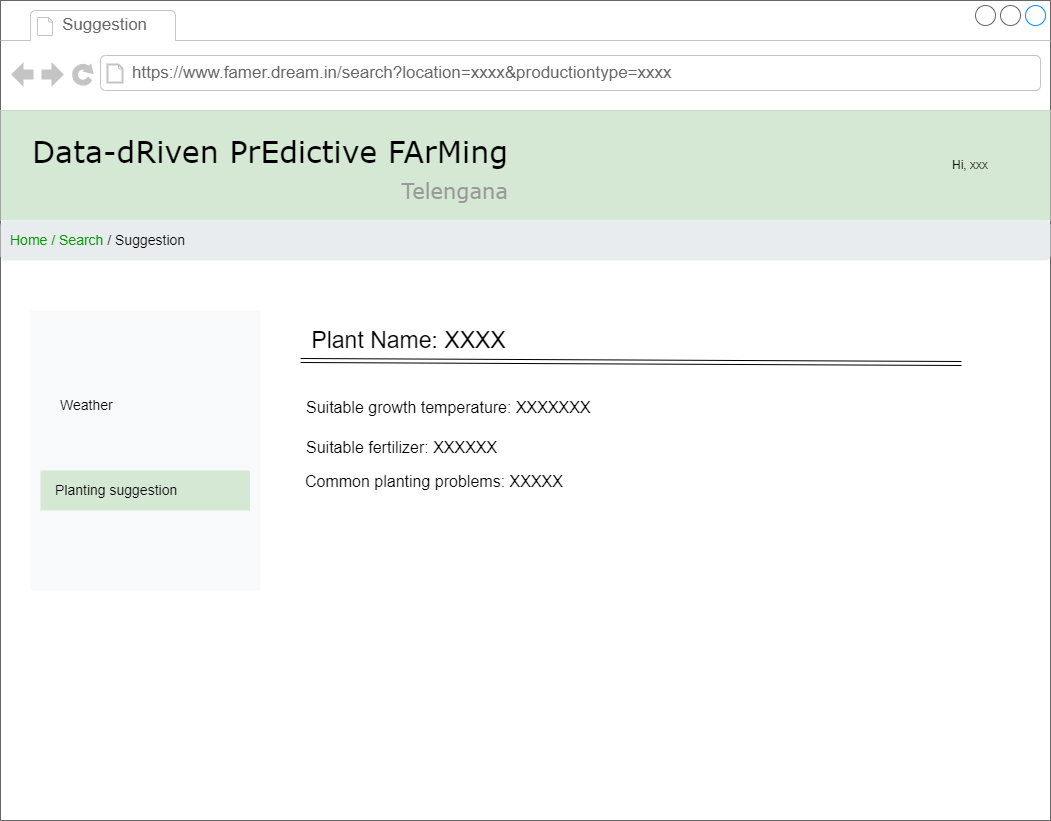

The diagram above was exported from draw.io. Its source (the exported page's mxGraphModel, read from the mxfile embedded in the PNG):
<mxGraphModel dx="2062" dy="1114" grid="1" gridSize="10" guides="1" tooltips="1" connect="1" arrows="1" fold="1" page="1" pageScale="1" pageWidth="827" pageHeight="1169" math="0" shadow="0">
  <root>
    <mxCell id="00tK_wLVpFwB4LFJt1SG-0" />
    <mxCell id="00tK_wLVpFwB4LFJt1SG-1" parent="00tK_wLVpFwB4LFJt1SG-0" />
    <mxCell id="00tK_wLVpFwB4LFJt1SG-19" value="" style="strokeWidth=1;shadow=0;dashed=0;align=center;html=1;shape=mxgraph.mockup.containers.browserWindow;rSize=0;strokeColor=none;mainText=,;recursiveResize=0;rounded=0;labelBackgroundColor=none;fontFamily=Verdana;fontSize=12" parent="00tK_wLVpFwB4LFJt1SG-1" vertex="1">
      <mxGeometry x="30" y="20" width="1050" height="820" as="geometry" />
    </mxCell>
    <mxCell id="00tK_wLVpFwB4LFJt1SG-20" value="Suggestion" style="strokeWidth=1;shadow=0;dashed=0;align=center;html=1;shape=mxgraph.mockup.containers.anchor;fontSize=17;fontColor=#666666;align=left;" parent="00tK_wLVpFwB4LFJt1SG-19" vertex="1">
      <mxGeometry x="60" y="12" width="110" height="26" as="geometry" />
    </mxCell>
    <mxCell id="00tK_wLVpFwB4LFJt1SG-21" value="https://www.famer.dream.in/search?location=xxxx&amp;amp;productiontype=xxxx" style="strokeWidth=1;shadow=0;dashed=0;align=center;html=1;shape=mxgraph.mockup.containers.anchor;rSize=0;fontSize=17;fontColor=#666666;align=left;" parent="00tK_wLVpFwB4LFJt1SG-19" vertex="1">
      <mxGeometry x="130" y="60" width="250" height="26" as="geometry" />
    </mxCell>
    <mxCell id="00tK_wLVpFwB4LFJt1SG-22" value="" style="fillColor=#F8F9FA;strokeColor=none;align=left;fontSize=14;fontColor=#323232;" parent="00tK_wLVpFwB4LFJt1SG-19" vertex="1">
      <mxGeometry x="30" y="310" width="230" height="280" as="geometry" />
    </mxCell>
    <mxCell id="00tK_wLVpFwB4LFJt1SG-23" value="Weather" style="html=1;shadow=0;dashed=0;shape=mxgraph.bootstrap.rrect;rSize=5;fillColor=none;strokeColor=none;perimeter=none;whiteSpace=wrap;align=left;spacing=15;fontSize=14;" parent="00tK_wLVpFwB4LFJt1SG-22" vertex="1">
      <mxGeometry x="0.5" width="189.5" height="40" relative="1" as="geometry">
        <mxPoint x="-100" y="75" as="offset" />
      </mxGeometry>
    </mxCell>
    <mxCell id="00tK_wLVpFwB4LFJt1SG-24" value="Planting suggestion" style="html=1;shadow=0;dashed=0;fillColor=#d5e8d4;strokeColor=none;perimeter=none;whiteSpace=wrap;align=left;spacing=15;fontSize=14;" parent="00tK_wLVpFwB4LFJt1SG-22" vertex="1">
      <mxGeometry x="0.5" width="209.5" height="40" relative="1" as="geometry">
        <mxPoint x="-105" y="160" as="offset" />
      </mxGeometry>
    </mxCell>
    <mxCell id="00tK_wLVpFwB4LFJt1SG-25" value="&lt;font color=&quot;#009900&quot;&gt;Home / Search&amp;nbsp;&lt;/font&gt;&lt;font color=&quot;#000000&quot;&gt;/ Suggestion&lt;/font&gt;" style="html=1;shadow=0;dashed=0;shape=mxgraph.bootstrap.rrect;rSize=5;strokeColor=none;strokeWidth=1;fillColor=#E9ECEF;fontColor=#6C757D;whiteSpace=wrap;align=left;verticalAlign=middle;spacingLeft=0;fontStyle=0;fontSize=14;spacing=10;" parent="00tK_wLVpFwB4LFJt1SG-19" vertex="1">
      <mxGeometry y="220" width="1050" height="40" as="geometry" />
    </mxCell>
    <mxCell id="y0c4xZlTyCOXcUviTZZC-1" value="" style="shape=link;html=1;rounded=0;" parent="00tK_wLVpFwB4LFJt1SG-19" edge="1">
      <mxGeometry width="100" relative="1" as="geometry">
        <mxPoint x="300" y="360" as="sourcePoint" />
        <mxPoint x="961" y="363" as="targetPoint" />
      </mxGeometry>
    </mxCell>
    <mxCell id="y0c4xZlTyCOXcUviTZZC-2" value="&lt;font style=&quot;font-size: 23px&quot;&gt;Plant Name: XXXX&lt;/font&gt;" style="text;html=1;align=center;verticalAlign=middle;resizable=0;points=[];autosize=1;strokeColor=none;fillColor=none;" parent="00tK_wLVpFwB4LFJt1SG-19" vertex="1">
      <mxGeometry x="303" y="330" width="210" height="20" as="geometry" />
    </mxCell>
    <mxCell id="y0c4xZlTyCOXcUviTZZC-3" value="&lt;font style=&quot;font-size: 16px&quot;&gt;Suitable growth temperature: XXXXXXX&amp;nbsp;&lt;/font&gt;" style="text;html=1;align=left;verticalAlign=middle;resizable=0;points=[];autosize=1;strokeColor=none;fillColor=none;fontSize=23;" parent="00tK_wLVpFwB4LFJt1SG-19" vertex="1">
      <mxGeometry x="304" y="385" width="300" height="40" as="geometry" />
    </mxCell>
    <mxCell id="y0c4xZlTyCOXcUviTZZC-4" value="&lt;font style=&quot;font-size: 16px&quot;&gt;Suitable fertilizer: XXXXXX&lt;/font&gt;" style="text;html=1;align=left;verticalAlign=middle;resizable=0;points=[];autosize=1;strokeColor=none;fillColor=none;fontSize=23;" parent="00tK_wLVpFwB4LFJt1SG-19" vertex="1">
      <mxGeometry x="304" y="425" width="210" height="40" as="geometry" />
    </mxCell>
    <mxCell id="y0c4xZlTyCOXcUviTZZC-5" value="Common planting problems: XXXXX" style="text;whiteSpace=wrap;html=1;fontSize=16;" parent="00tK_wLVpFwB4LFJt1SG-19" vertex="1">
      <mxGeometry x="303" y="465" width="315" height="30" as="geometry" />
    </mxCell>
    <mxCell id="00tK_wLVpFwB4LFJt1SG-27" value="" style="group" parent="00tK_wLVpFwB4LFJt1SG-1" vertex="1" connectable="0">
      <mxGeometry x="30" y="130" width="1050" height="150" as="geometry" />
    </mxCell>
    <mxCell id="00tK_wLVpFwB4LFJt1SG-28" value="" style="rounded=0;whiteSpace=wrap;html=1;fontSize=21;fillColor=#d5e8d4;strokeColor=none;" parent="00tK_wLVpFwB4LFJt1SG-27" vertex="1">
      <mxGeometry width="1050" height="110" as="geometry" />
    </mxCell>
    <mxCell id="00tK_wLVpFwB4LFJt1SG-29" value="Data-dRiven PrEdictive FArMing&lt;br&gt;&lt;div style=&quot;text-align: right&quot;&gt;&lt;font style=&quot;font-size: 21px&quot; color=&quot;#999999&quot;&gt;Telengana&lt;/font&gt;&lt;/div&gt;" style="text;html=1;points=[];align=left;verticalAlign=top;spacingTop=-4;fontSize=30;fontFamily=Verdana" parent="00tK_wLVpFwB4LFJt1SG-27" vertex="1">
      <mxGeometry x="30" y="20" width="480" height="70" as="geometry" />
    </mxCell>
    <mxCell id="00tK_wLVpFwB4LFJt1SG-30" value="Hi, xxx" style="text;html=1;strokeColor=none;fillColor=none;align=center;verticalAlign=middle;whiteSpace=wrap;rounded=0;fontSize=12;fontColor=#000000;" parent="00tK_wLVpFwB4LFJt1SG-1" vertex="1">
      <mxGeometry x="970" y="170" width="60" height="30" as="geometry" />
    </mxCell>
  </root>
</mxGraphModel>